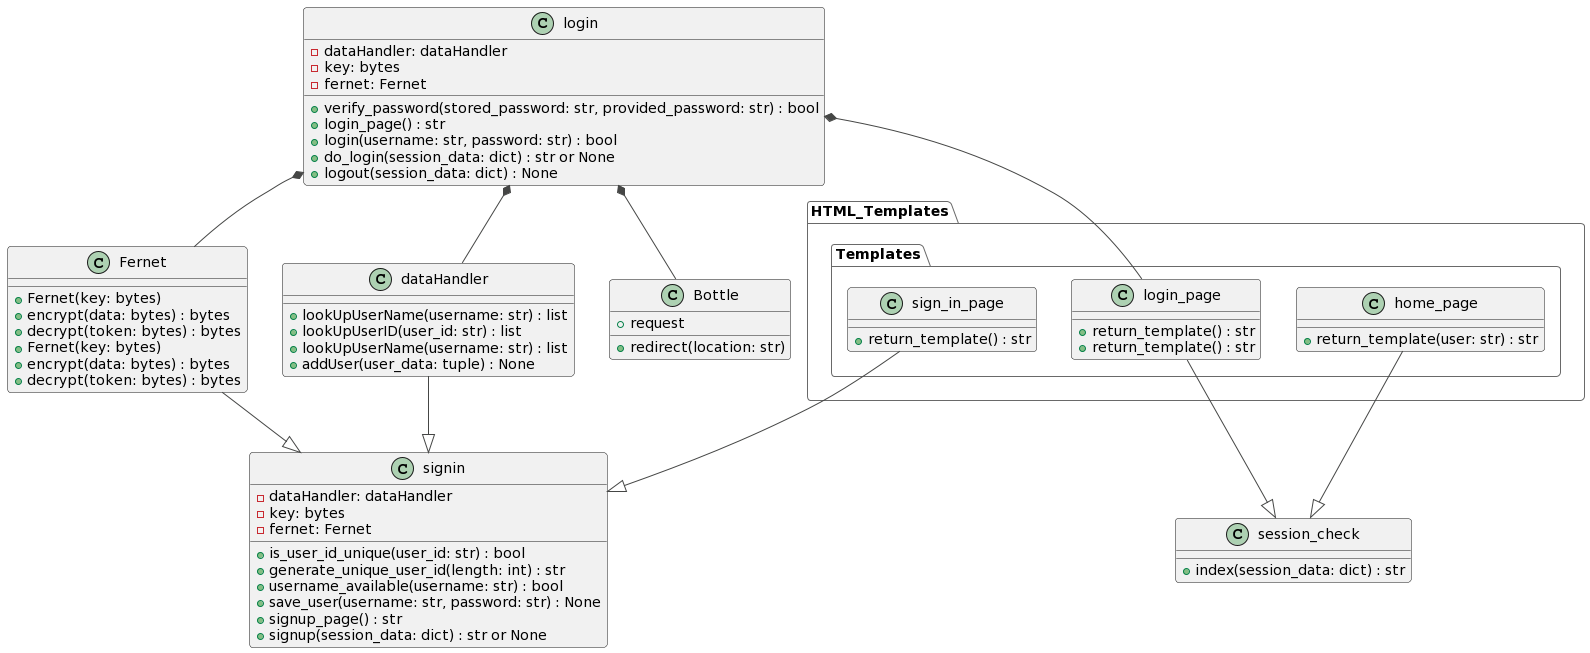

The diagram above was rendered by PlantUML. Its source (embedded in the PNG):
@startuml
!theme vibrant

class Fernet {
  + Fernet(key: bytes)
  + encrypt(data: bytes) : bytes
  + decrypt(token: bytes) : bytes
}

class dataHandler {
  + lookUpUserName(username: str) : list
}

class HTML_Templates.Templates.login_page {
  + return_template() : str
}

class Bottle {
  + request
  + redirect(location: str)
}

class login {
  - dataHandler: dataHandler
  - key: bytes
  - fernet: Fernet

  + verify_password(stored_password: str, provided_password: str) : bool
  + login_page() : str
  + login(username: str, password: str) : bool
  + do_login(session_data: dict) : str or None
  + logout(session_data: dict) : None
}

login *-- Fernet
login *-- dataHandler
login *-- HTML_Templates.Templates.login_page
login *-- Bottle

class Fernet {
  + Fernet(key: bytes)
  + encrypt(data: bytes) : bytes
  + decrypt(token: bytes) : bytes
}

class dataHandler {
  + lookUpUserID(user_id: str) : list
  + lookUpUserName(username: str) : list
  + addUser(user_data: tuple) : None
}

class HTML_Templates.Templates.sign_in_page {
  + return_template() : str
}

class signin {
  - dataHandler: dataHandler
  - key: bytes
  - fernet: Fernet

  + is_user_id_unique(user_id: str) : bool
  + generate_unique_user_id(length: int) : str
  + username_available(username: str) : bool
  + save_user(username: str, password: str) : None
  + signup_page() : str
  + signup(session_data: dict) : str or None
}

Fernet --|> signin
dataHandler --|> signin
HTML_Templates.Templates.sign_in_page --|> signin

class HTML_Templates.Templates.home_page {
  + return_template(user: str) : str
}

class HTML_Templates.Templates.login_page {
  + return_template() : str
}

class session_check {
  + index(session_data: dict) : str
}

HTML_Templates.Templates.home_page --|> session_check
HTML_Templates.Templates.login_page --|> session_check
@enduml